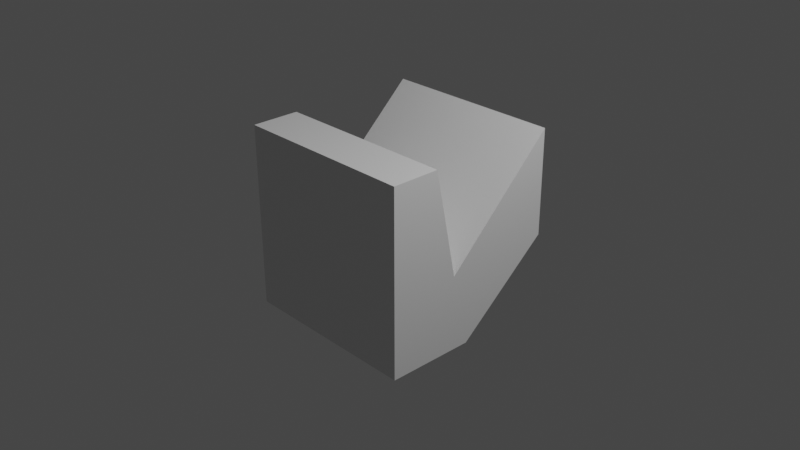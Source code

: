# Source: Question2.blend  (saved by Blender 3.2.14; exported with 4.5.12 LTS)
import bpy
from mathutils import Matrix  # noqa: F401  (used for matrix-valued properties, if any)

bpy.ops.wm.read_factory_settings(use_empty=True)
scene = bpy.context.scene
scene.name = 'Scene'

# ---- collections
col_collection = bpy.data.collections.new('Collection'); scene.collection.children.link(col_collection)

# ---- materials (node trees are filled in below, after node groups)
mat_material = bpy.data.materials.new('Material')
mat_material.alpha_threshold = 0.0
mat_material.use_transparent_shadow = False
mat_material.line_color = (0.0, 0.0, 0.0, 1.0)

# ---- material node trees
mat_material.use_nodes = True; mat_material.node_tree.nodes.clear()
_N = mat_material.node_tree.nodes; _L = mat_material.node_tree.links
n0 = _N.new('ShaderNodeOutputMaterial'); n0.name = 'Material Output'; n0.location = (300, 300)
n1 = _N.new('ShaderNodeBsdfPrincipled'); n1.name = 'Principled BSDF'; n1.location = (10, 300)
n1.distribution = 'GGX'
n1.subsurface_method = 'RANDOM_WALK_SKIN'
n1.inputs[2].default_value = 0.4
n1.inputs[3].default_value = 1.45
n1.inputs[27].default_value = (0.0, 0.0, 0.0, 1.0)
n1.inputs[28].default_value = 1.0
_L.new(n1.outputs[0], n0.inputs[0])
n0.is_active_output = True

# ---- world
world_world = bpy.data.worlds.new('World'); scene.world = world_world
world_world.use_nodes = True; world_world.node_tree.nodes.clear()
_N = world_world.node_tree.nodes; _L = world_world.node_tree.links
n0 = _N.new('ShaderNodeOutputWorld'); n0.name = 'World Output'; n0.location = (300, 300)
n1 = _N.new('ShaderNodeBackground'); n1.name = 'Background'; n1.location = (10, 300)
n1.inputs[0].default_value = (0.05088, 0.05088, 0.05088, 1.0)
_L.new(n1.outputs[0], n0.inputs[0])
n0.is_active_output = True
world_world.color = (0.05088, 0.05088, 0.05088)
world_world.use_sun_shadow = False
world_world.sun_shadow_jitter_overblur = 0.0

# ---- cameras
cam_camera = bpy.data.cameras.new('Camera')
cam_camera.clip_end = 100.0
cam_camera.ortho_scale = 7.314

# ---- lights
light_light = bpy.data.lights.new('Light', 'POINT')
light_light.transmission_factor = 0.0
light_light.energy = 1000.0
light_light.shadow_soft_size = 0.1
light_light.shadow_maximum_resolution = 0.006
light_light.use_absolute_resolution = True

# ---- meshes
me_cube = bpy.data.meshes.new('Cube')
me_cube.from_pydata([(1.0, 1.0, 1.0), (1.0, -1.0, 1.0), (1.0, -1.0, -1.0), (-1.0, 1.0, 1.0), (-1.0, -1.0, 1.0), (-1.001, -0.9819, -0.9998), (-1.0, -0.4777, 1.0), (1.0, -0.4755, 1.0), (-1.0, -0.2313, -0.15), (1.0, -0.2245, -0.18), (1.0, 1.0, -0.1547), (-1.0, 1.0, -0.1488), (-1.0, 0.01144, -1.0), (1.0, -0.03554, -1.0)], [], [(0, 3, 8, 9), (6, 7, 9, 8), (11, 3, 0, 10), (10, 0, 9, 7, 1, 2, 13), (12, 13, 2, 5), (4, 5, 2, 1), (6, 4, 1, 7), (11, 10, 13, 12), (6, 8, 3, 11, 12, 5, 4)])
_uv = me_cube.uv_layers.new(name='UVMap')
_uv.uv.foreach_set('vector', [0.625, 0.5, 0.625, 0.25, 0.5175, 0.09609, 0.5165, 0.6531, 0.875, 0.6847, 0.625, 0.6844, 0.5165, 0.6531, 0.5175, 0.09609, 0.4814, 0.25, 0.625, 0.25, 0.625, 0.5, 0.4807, 0.5, 0.4807, 0.5, 0.625, 0.5, 0.5165, 0.6531, 0.625, 0.6844, 0.625, 0.75, 0.375, 0.75, 0.375, 0.6294, 0.125, 0.6236, 0.375, 0.6294, 0.375, 0.75, 0.125, 0.75, 0.625, 1.0, 0.375, 1.0, 0.375, 0.75, 0.625, 0.75, 0.875, 0.6847, 0.875, 0.75, 0.625, 0.75, 0.625, 0.6844, 0.4814, 0.25, 0.4807, 0.5, 0.375, 0.6294, 0.125, 0.6236, 0.625, 0.06529, 0.5175, 0.09609, 0.625, 0.25, 0.4814, 0.25, 0.375, 0.1264, 0.375, 0.0, 0.625, 0.0])
me_cube.materials.append(mat_material)
me_cube.use_mirror_vertex_groups = False
me_cube.update()

# ---- objects
ob_cube = bpy.data.objects.new('Cube', me_cube)
ob_light = bpy.data.objects.new('Light', light_light)
ob_camera = bpy.data.objects.new('Camera', cam_camera)

# ---- transforms, parenting, visibility, modifiers, constraints
ob_cube.location = (0.0, 0.0, 0.0)
ob_cube.lock_rotations_4d = False
ob_cube.empty_display_type = 'ARROWS'
ob_cube.lineart.crease_threshold = 0.0
ob_light.location = (4.076, 1.005, 5.904)
ob_light.rotation_euler = (0.6503, 0.05522, 1.866)
ob_light.lock_rotations_4d = False
ob_light.empty_display_type = 'ARROWS'
ob_light.color = (0.0, 0.0, 0.0, 0.0)
ob_light.lineart.crease_threshold = 0.0
ob_camera.location = (7.359, -6.926, 4.958)
ob_camera.rotation_euler = (1.109, 0.0, 0.8149)
ob_camera.lock_rotations_4d = False
ob_camera.empty_display_type = 'ARROWS'
ob_camera.color = (0.0, 0.0, 0.0, 0.0)
ob_camera.display_type = 'WIRE'
ob_camera.lineart.crease_threshold = 0.0

# ---- collection membership
col_collection.objects.link(ob_cube)
col_collection.objects.link(ob_light)
col_collection.objects.link(ob_camera)

# ---- scene / render settings (as saved in the file)
scene.camera = ob_camera
scene.frame_start = 1; scene.frame_end = 250; scene.frame_set(1)
scene.render.engine = 'BLENDER_EEVEE_NEXT'
scene.cycles.sampling_pattern = 'TABULATED_SOBOL'
scene.cycles.use_light_tree = False
scene.view_settings.view_transform = 'Filmic'
bpy.context.view_layer.update()
